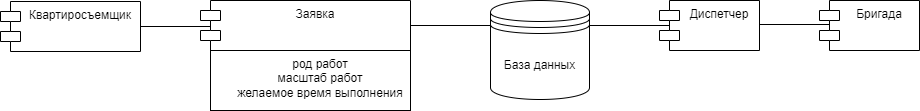

The diagram above was exported from draw.io. Its source (the exported page's mxGraphModel, read from the mxfile embedded in the PNG):
<mxGraphModel dx="1050" dy="569" grid="1" gridSize="10" guides="1" tooltips="1" connect="1" arrows="1" fold="1" page="1" pageScale="1" pageWidth="850" pageHeight="1100" math="0" shadow="0">
  <root>
    <mxCell id="0" />
    <mxCell id="1" parent="0" />
    <mxCell id="azAWWSU4M8sO32Rmp2Cw-1" value="Квартиросъемщик" style="shape=module;align=left;spacingLeft=20;align=center;verticalAlign=top;whiteSpace=wrap;html=1;" parent="1" vertex="1">
      <mxGeometry y="1" width="140" height="50" as="geometry" />
    </mxCell>
    <mxCell id="azAWWSU4M8sO32Rmp2Cw-5" value="" style="edgeStyle=orthogonalEdgeStyle;rounded=0;orthogonalLoop=1;jettySize=auto;html=1;" parent="1" source="azAWWSU4M8sO32Rmp2Cw-2" target="azAWWSU4M8sO32Rmp2Cw-4" edge="1">
      <mxGeometry relative="1" as="geometry" />
    </mxCell>
    <mxCell id="azAWWSU4M8sO32Rmp2Cw-2" value="Заявка" style="shape=module;align=left;spacingLeft=20;align=center;verticalAlign=top;whiteSpace=wrap;html=1;" parent="1" vertex="1">
      <mxGeometry x="200" width="210" height="50" as="geometry" />
    </mxCell>
    <mxCell id="azAWWSU4M8sO32Rmp2Cw-4" value="род работ&lt;br&gt;масштаб работ&lt;br&gt;желаемое время выполнения" style="whiteSpace=wrap;html=1;verticalAlign=top;spacingLeft=20;align=center;" parent="1" vertex="1">
      <mxGeometry x="210" y="50" width="200" height="60" as="geometry" />
    </mxCell>
    <mxCell id="azAWWSU4M8sO32Rmp2Cw-6" value="Диспетчер" style="shape=module;align=left;spacingLeft=20;align=center;verticalAlign=top;whiteSpace=wrap;html=1;" parent="1" vertex="1">
      <mxGeometry x="659" width="100" height="50" as="geometry" />
    </mxCell>
    <mxCell id="azAWWSU4M8sO32Rmp2Cw-8" value="Бригада" style="shape=module;align=left;spacingLeft=20;align=center;verticalAlign=top;whiteSpace=wrap;html=1;" parent="1" vertex="1">
      <mxGeometry x="819" width="100" height="50" as="geometry" />
    </mxCell>
    <mxCell id="azAWWSU4M8sO32Rmp2Cw-12" value="" style="line;strokeWidth=1;fillColor=none;align=left;verticalAlign=middle;spacingTop=-1;spacingLeft=3;spacingRight=3;rotatable=0;labelPosition=right;points=[];portConstraint=eastwest;strokeColor=inherit;" parent="1" vertex="1">
      <mxGeometry x="140" y="22" width="70" height="8" as="geometry" />
    </mxCell>
    <mxCell id="azAWWSU4M8sO32Rmp2Cw-13" value="" style="line;strokeWidth=1;fillColor=none;align=left;verticalAlign=middle;spacingTop=-1;spacingLeft=3;spacingRight=3;rotatable=0;labelPosition=right;points=[];portConstraint=eastwest;strokeColor=inherit;" parent="1" vertex="1">
      <mxGeometry x="589" y="21" width="80" height="8" as="geometry" />
    </mxCell>
    <mxCell id="azAWWSU4M8sO32Rmp2Cw-14" value="" style="line;strokeWidth=1;fillColor=none;align=left;verticalAlign=middle;spacingTop=-1;spacingLeft=3;spacingRight=3;rotatable=0;labelPosition=right;points=[];portConstraint=eastwest;strokeColor=inherit;" parent="1" vertex="1">
      <mxGeometry x="759" y="20" width="70" height="8" as="geometry" />
    </mxCell>
    <mxCell id="mMsD42qnNwdtwhWNKpZ4-1" value="" style="line;strokeWidth=1;fillColor=none;align=left;verticalAlign=middle;spacingTop=-1;spacingLeft=3;spacingRight=3;rotatable=0;labelPosition=right;points=[];portConstraint=eastwest;strokeColor=inherit;" vertex="1" parent="1">
      <mxGeometry x="410" y="21" width="80" height="8" as="geometry" />
    </mxCell>
    <mxCell id="mMsD42qnNwdtwhWNKpZ4-2" value="База данных" style="shape=datastore;whiteSpace=wrap;html=1;" vertex="1" parent="1">
      <mxGeometry x="490" width="99" height="99" as="geometry" />
    </mxCell>
  </root>
</mxGraphModel>